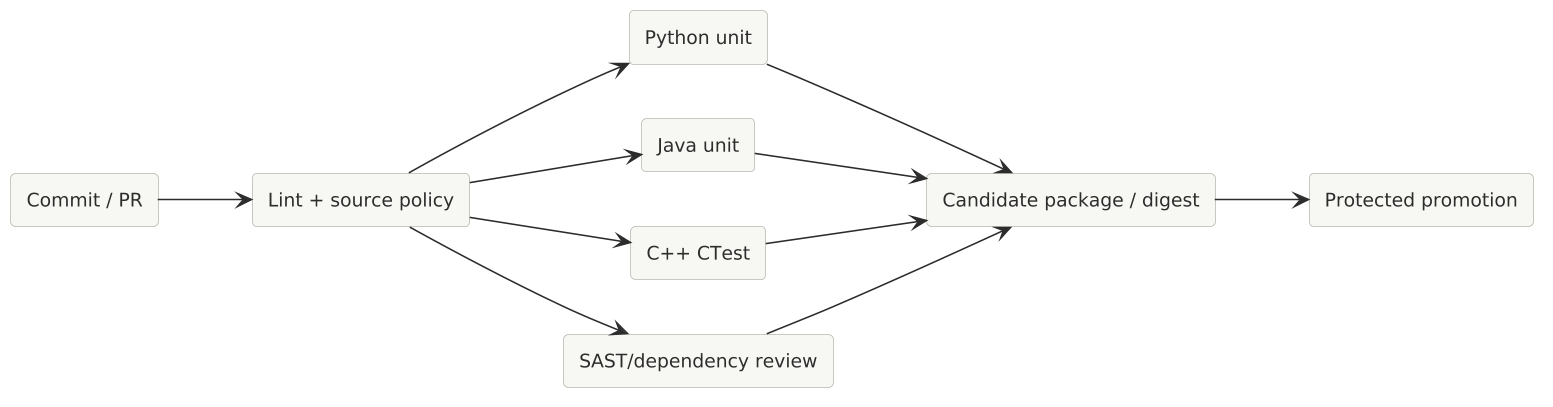

The diagram above was rendered by PlantUML. Its source (embedded in the PNG):
@startuml

scale 1.5625



!include ../../../../../../tooling/styles/plantuml/structural/component-diagram-style.iuml
left to right direction
rectangle "Commit / PR" as A
rectangle "Lint + source policy" as B
rectangle "Python unit" as P
rectangle "Java unit" as J
rectangle "C++ CTest" as C
rectangle "SAST/dependency review" as S
rectangle "Candidate package / digest" as D
rectangle "Protected promotion" as R
A --> B
B --> P
B --> J
B --> C
B --> S
P --> D
J --> D
C --> D
S --> D
D --> R
@enduml